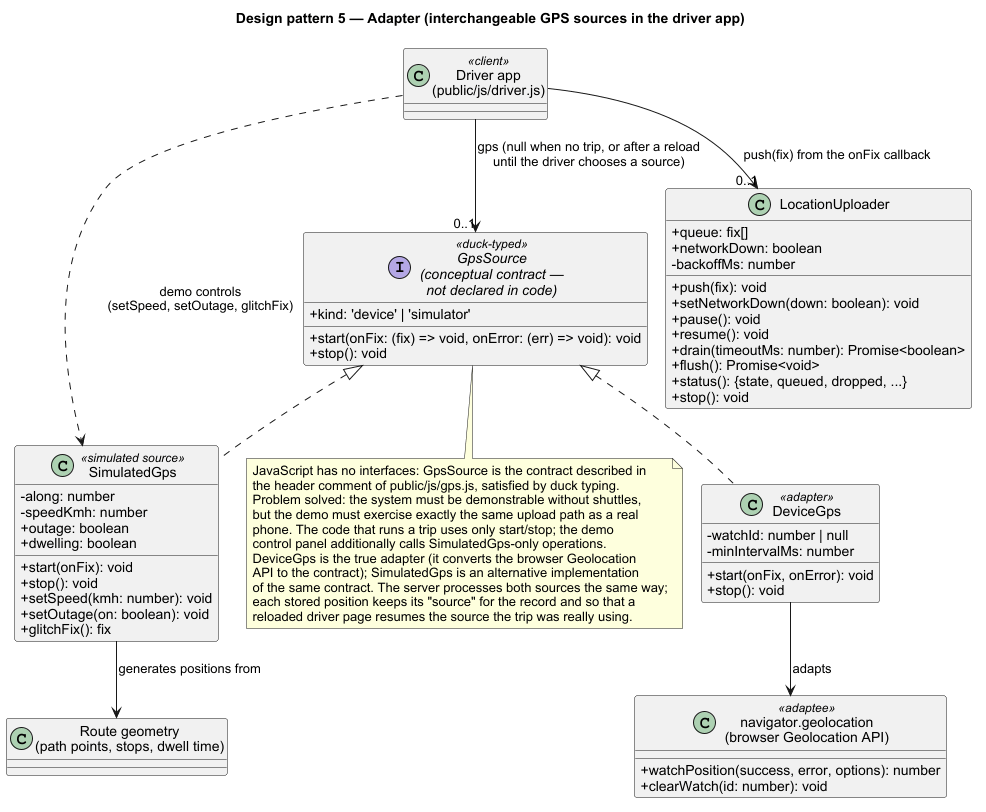

The diagram above was rendered by PlantUML. Its source (embedded in the PNG):
@startuml 16-pattern-adapter
!pragma layout smetana
skinparam shadowing false
skinparam defaultFontName Arial
skinparam classAttributeIconSize 0
title Design pattern 5 — Adapter (interchangeable GPS sources in the driver app)

class "Driver app\n(public/js/driver.js)" as DriverApp <<client>>
interface "GpsSource\n(conceptual contract —\nnot declared in code)" as GpsSource <<duck-typed>> {
  +kind: 'device' | 'simulator'
  +start(onFix: (fix) => void, onError: (err) => void): void
  +stop(): void
}
class DeviceGps <<adapter>> {
  -watchId: number | null
  -minIntervalMs: number
  +start(onFix, onError): void
  +stop(): void
}
class SimulatedGps <<simulated source>> {
  -along: number
  -speedKmh: number
  +outage: boolean
  +dwelling: boolean
  +start(onFix): void
  +stop(): void
  +setSpeed(kmh: number): void
  +setOutage(on: boolean): void
  +glitchFix(): fix
}
class "navigator.geolocation\n(browser Geolocation API)" as Geo <<adaptee>> {
  +watchPosition(success, error, options): number
  +clearWatch(id: number): void
}
class "Route geometry\n(path points, stops, dwell time)" as Geometry
class LocationUploader {
  +queue: fix[]
  +networkDown: boolean
  -backoffMs: number
  +push(fix): void
  +setNetworkDown(down: boolean): void
  +pause(): void
  +resume(): void
  +drain(timeoutMs: number): Promise<boolean>
  +flush(): Promise<void>
  +status(): {state, queued, dropped, ...}
  +stop(): void
}

DriverApp --> "0..1" GpsSource : gps (null when no trip, or after a reload\nuntil the driver chooses a source)
DriverApp --> "0..1" LocationUploader : push(fix) from the onFix callback
DriverApp ..> SimulatedGps : demo controls\n(setSpeed, setOutage, glitchFix)
GpsSource <|.. DeviceGps
GpsSource <|.. SimulatedGps
DeviceGps --> Geo : adapts
SimulatedGps --> Geometry : generates positions from

note bottom of GpsSource
  JavaScript has no interfaces: GpsSource is the contract described in
  the header comment of public/js/gps.js, satisfied by duck typing.
  Problem solved: the system must be demonstrable without shuttles,
  but the demo must exercise exactly the same upload path as a real
  phone. The code that runs a trip uses only start/stop; the demo
  control panel additionally calls SimulatedGps-only operations.
  DeviceGps is the true adapter (it converts the browser Geolocation
  API to the contract); SimulatedGps is an alternative implementation
  of the same contract. The server processes both sources the same way;
  each stored position keeps its "source" for the record and so that a
  reloaded driver page resumes the source the trip was really using.
end note
@enduml